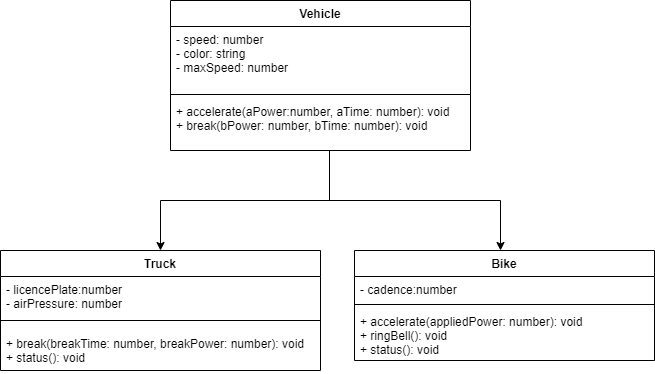

The diagram above was exported from draw.io. Its source (the exported page's mxGraphModel, read from the mxfile embedded in the PNG):
<mxGraphModel dx="1074" dy="741" grid="1" gridSize="10" guides="1" tooltips="1" connect="1" arrows="1" fold="1" page="1" pageScale="1" pageWidth="827" pageHeight="1169" math="0" shadow="0">
  <root>
    <mxCell id="0" />
    <mxCell id="1" parent="0" />
    <mxCell id="2" value="Vehicle" style="swimlane;fontStyle=1;align=center;verticalAlign=top;childLayout=stackLayout;horizontal=1;startSize=26;horizontalStack=0;resizeParent=1;resizeParentMax=0;resizeLast=0;collapsible=1;marginBottom=0;" vertex="1" parent="1">
      <mxGeometry x="230" y="200" width="300" height="150" as="geometry" />
    </mxCell>
    <mxCell id="3" value="- speed: number &#10;- color: string&#10;- maxSpeed: number" style="text;strokeColor=none;fillColor=none;align=left;verticalAlign=top;spacingLeft=4;spacingRight=4;overflow=hidden;rotatable=0;points=[[0,0.5],[1,0.5]];portConstraint=eastwest;" vertex="1" parent="2">
      <mxGeometry y="26" width="300" height="64" as="geometry" />
    </mxCell>
    <mxCell id="4" value="" style="line;strokeWidth=1;fillColor=none;align=left;verticalAlign=middle;spacingTop=-1;spacingLeft=3;spacingRight=3;rotatable=0;labelPosition=right;points=[];portConstraint=eastwest;" vertex="1" parent="2">
      <mxGeometry y="90" width="300" height="8" as="geometry" />
    </mxCell>
    <mxCell id="5" value="+ accelerate(aPower:number, aTime: number): void&#10;+ break(bPower: number, bTime: number): void" style="text;strokeColor=none;fillColor=none;align=left;verticalAlign=top;spacingLeft=4;spacingRight=4;overflow=hidden;rotatable=0;points=[[0,0.5],[1,0.5]];portConstraint=eastwest;" vertex="1" parent="2">
      <mxGeometry y="98" width="300" height="52" as="geometry" />
    </mxCell>
    <mxCell id="7" value="Truck" style="swimlane;fontStyle=1;align=center;verticalAlign=top;childLayout=stackLayout;horizontal=1;startSize=26;horizontalStack=0;resizeParent=1;resizeParentMax=0;resizeLast=0;collapsible=1;marginBottom=0;" vertex="1" parent="1">
      <mxGeometry x="60" y="450" width="320" height="120" as="geometry" />
    </mxCell>
    <mxCell id="8" value="- licencePlate:number&#10;- airPressure: number" style="text;strokeColor=none;fillColor=none;align=left;verticalAlign=top;spacingLeft=4;spacingRight=4;overflow=hidden;rotatable=0;points=[[0,0.5],[1,0.5]];portConstraint=eastwest;" vertex="1" parent="7">
      <mxGeometry y="26" width="320" height="34" as="geometry" />
    </mxCell>
    <mxCell id="9" value="" style="line;strokeWidth=1;fillColor=none;align=left;verticalAlign=middle;spacingTop=-1;spacingLeft=3;spacingRight=3;rotatable=0;labelPosition=right;points=[];portConstraint=eastwest;" vertex="1" parent="7">
      <mxGeometry y="60" width="320" height="20" as="geometry" />
    </mxCell>
    <mxCell id="10" value="+ break(breakTime: number, breakPower: number): void&#10;+ status(): void" style="text;strokeColor=none;fillColor=none;align=left;verticalAlign=top;spacingLeft=4;spacingRight=4;overflow=hidden;rotatable=0;points=[[0,0.5],[1,0.5]];portConstraint=eastwest;" vertex="1" parent="7">
      <mxGeometry y="80" width="320" height="40" as="geometry" />
    </mxCell>
    <mxCell id="12" value="Bike" style="swimlane;fontStyle=1;align=center;verticalAlign=top;childLayout=stackLayout;horizontal=1;startSize=26;horizontalStack=0;resizeParent=1;resizeParentMax=0;resizeLast=0;collapsible=1;marginBottom=0;" vertex="1" parent="1">
      <mxGeometry x="414" y="450" width="300" height="110" as="geometry" />
    </mxCell>
    <mxCell id="13" value="- cadence:number" style="text;strokeColor=none;fillColor=none;align=left;verticalAlign=top;spacingLeft=4;spacingRight=4;overflow=hidden;rotatable=0;points=[[0,0.5],[1,0.5]];portConstraint=eastwest;" vertex="1" parent="12">
      <mxGeometry y="26" width="300" height="24" as="geometry" />
    </mxCell>
    <mxCell id="14" value="" style="line;strokeWidth=1;fillColor=none;align=left;verticalAlign=middle;spacingTop=-1;spacingLeft=3;spacingRight=3;rotatable=0;labelPosition=right;points=[];portConstraint=eastwest;" vertex="1" parent="12">
      <mxGeometry y="50" width="300" height="8" as="geometry" />
    </mxCell>
    <mxCell id="15" value="+ accelerate(appliedPower: number): void&#10;+ ringBell(): void&#10;+ status(): void" style="text;strokeColor=none;fillColor=none;align=left;verticalAlign=top;spacingLeft=4;spacingRight=4;overflow=hidden;rotatable=0;points=[[0,0.5],[1,0.5]];portConstraint=eastwest;" vertex="1" parent="12">
      <mxGeometry y="58" width="300" height="52" as="geometry" />
    </mxCell>
    <mxCell id="16" value="" style="endArrow=none;html=1;entryX=0.53;entryY=1;entryDx=0;entryDy=0;entryPerimeter=0;" edge="1" parent="1" target="5">
      <mxGeometry width="50" height="50" relative="1" as="geometry">
        <mxPoint x="389" y="400" as="sourcePoint" />
        <mxPoint x="440" y="360" as="targetPoint" />
      </mxGeometry>
    </mxCell>
    <mxCell id="17" value="" style="endArrow=none;html=1;" edge="1" parent="1">
      <mxGeometry width="50" height="50" relative="1" as="geometry">
        <mxPoint x="220" y="400" as="sourcePoint" />
        <mxPoint x="560" y="400" as="targetPoint" />
      </mxGeometry>
    </mxCell>
    <mxCell id="18" value="" style="endArrow=classic;html=1;entryX=0.5;entryY=0;entryDx=0;entryDy=0;" edge="1" parent="1" target="7">
      <mxGeometry width="50" height="50" relative="1" as="geometry">
        <mxPoint x="220" y="400" as="sourcePoint" />
        <mxPoint x="440" y="360" as="targetPoint" />
      </mxGeometry>
    </mxCell>
    <mxCell id="19" value="" style="endArrow=classic;html=1;entryX=0.5;entryY=0;entryDx=0;entryDy=0;" edge="1" parent="1">
      <mxGeometry width="50" height="50" relative="1" as="geometry">
        <mxPoint x="560" y="400" as="sourcePoint" />
        <mxPoint x="560" y="450" as="targetPoint" />
      </mxGeometry>
    </mxCell>
  </root>
</mxGraphModel>